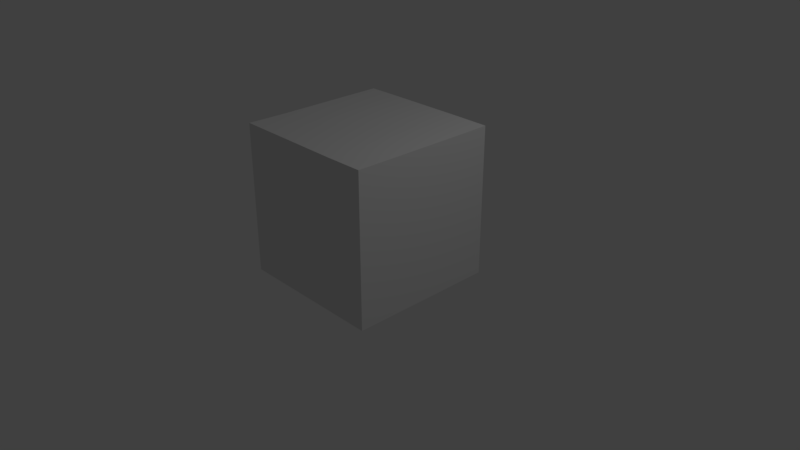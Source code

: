 # Source: tunnelCurve.blend  (saved by Blender 2.79.0; exported with 4.5.12 LTS)
import bpy
from mathutils import Matrix  # noqa: F401  (used for matrix-valued properties, if any)

bpy.ops.wm.read_factory_settings(use_empty=True)
scene = bpy.context.scene
scene.name = 'Scene'

# ---- collections
col_collection_1 = bpy.data.collections.new('Collection 1'); scene.collection.children.link(col_collection_1)

# ---- materials (node trees are filled in below, after node groups)
mat_material = bpy.data.materials.new('Material')
mat_material.alpha_threshold = 0.0
mat_material.use_transparent_shadow = False
mat_material.roughness = 0.5
mat_material.line_color = (0.0, 0.0, 0.0, 1.0)

# ---- material node trees

# ---- world
world_world = bpy.data.worlds.new('World'); scene.world = world_world
world_world.color = (0.05088, 0.05088, 0.05088)
world_world.use_sun_shadow = False
world_world.sun_shadow_jitter_overblur = 0.0
world_world.cycles.sampling_method = 'MANUAL'

# ---- cameras
cam_camera = bpy.data.cameras.new('Camera')
cam_camera.clip_end = 100.0
cam_camera.lens = 35.0
cam_camera.sensor_width = 32.0
cam_camera.sensor_height = 18.0
cam_camera.ortho_scale = 7.314
cam_camera.dof.focus_distance = 0.0
cam_camera.dof.aperture_fstop = 128.0

# ---- lights
light_lamp = bpy.data.lights.new('Lamp', 'POINT')
light_lamp.transmission_factor = 0.0
light_lamp.cutoff_distance = 30.0
light_lamp.energy = 100.0
light_lamp.shadow_buffer_clip_start = 1.001
light_lamp.shadow_soft_size = 0.1
light_lamp.shadow_maximum_resolution = 0.006
light_lamp.use_absolute_resolution = True

# ---- meshes
me_cube = bpy.data.meshes.new('Cube')
me_cube.from_pydata([(1.0, 1.0, -0.25), (1.0, -1.0, -0.25), (-1.0, -1.0, -0.25), (-1.0, 1.0, -0.25), (1.0, 1.0, 0.25), (1.0, -1.0, 0.2556), (-1.0, -1.0, 0.2556), (-1.0, 1.0, 0.25), (1.0, -2.98e-07, 0.25), (2.384e-07, 1.0, 0.25), (-3.576e-07, -1.0, 0.25), (-1.0, 2.384e-07, 0.25), (-5.96e-08, -5.96e-08, 0.25), (1.0, -0.5, 0.25), (-0.5, 1.0, 0.2556), (-0.5, -1.0, 0.2556), (-1.0, 0.5, 0.25), (1.0, 0.5, 0.25), (0.5, 1.0, 0.2556), (0.5, -1.0, 0.25), (-1.0, -0.5, 0.25), (-2.086e-07, -0.5, 0.25), (8.941e-08, 0.5, 0.25), (0.5, -1.788e-07, 0.25), (-0.5, 8.941e-08, 0.25), (-0.5, 0.5, 0.2556), (0.5, 0.5, 0.25), (0.5, -0.5, 0.2556), (-0.5, -0.5, 0.25), (1.0, -0.5, 1.507), (1.0, -1.0, 1.51), (-0.5, 1.0, 1.51), (-1.0, 1.0, 1.507), (-0.5, -1.0, 1.51), (-1.0, -1.0, 1.512), (-1.0, 0.5, 1.507), (1.0, 1.0, 1.507), (1.0, 0.5, 1.505), (0.5, 1.0, 1.51), (0.5, -1.0, 1.505), (-1.0, -0.5, 1.505), (-0.5, 0.5, 1.51), (0.5, 0.5, 1.504), (0.5, -0.5, 1.51), (-0.5, -0.5, 1.504), (0.9999, -0.5, 1.757), (0.9999, -1.0, 1.76), (-0.5001, 1.0, 1.76), (-1.0, 1.0, 1.757), (-0.5001, -1.0, 1.76), (-1.0, -1.0, 1.762), (-1.0, 0.5, 1.757), (0.9999, 1.0, 1.757), (0.9999, 0.5, 1.755), (0.4999, 1.0, 1.76), (0.4999, -1.0, 1.755), (-1.0, -0.5, 1.755), (-0.5001, 0.5, 1.762), (0.4999, 0.5, 1.757), (0.4999, -0.5, 1.762), (-0.5001, -0.5, 1.757)], [], [(0, 1, 2, 3), (42, 38, 18, 26), (0, 4, 17, 8, 13, 5, 1), (1, 5, 19, 10, 15, 6, 2), (2, 6, 20, 11, 16, 7, 3), (4, 0, 3, 7, 14, 9, 18), (26, 22, 12, 23), (25, 16, 11, 24), (22, 25, 24, 12), (5, 13, 29, 30), (23, 12, 21, 27), (12, 24, 28, 21), (24, 11, 20, 28), (40, 34, 50, 56), (30, 29, 45, 46), (32, 35, 51, 48), (35, 40, 56, 51), (14, 7, 32, 31), (17, 4, 36, 37), (28, 20, 40, 44), (6, 15, 33, 34), (4, 18, 38, 36), (7, 16, 35, 32), (19, 5, 30, 39), (20, 6, 34, 40), (35, 31, 41), (39, 30, 46, 55), (33, 39, 55, 49), (34, 33, 49, 50), (36, 38, 54, 52), (29, 37, 53, 45), (60, 56, 50, 49), (47, 48, 51, 57), (52, 54, 58, 53), (45, 59, 55, 46), (58, 57, 60, 59), (59, 60, 49, 55), (51, 56, 60, 57), (54, 47, 57, 58), (58, 59, 45, 53), (38, 31, 47, 54), (37, 36, 52, 53), (31, 32, 48, 47), (41, 44, 40, 35), (41, 42, 43, 44), (21, 28, 44, 43, 27), (19, 39, 33, 15, 10), (9, 14, 25, 22), (18, 9, 22, 26), (16, 25, 14), (42, 41, 31, 38), (23, 27, 43, 42, 26), (17, 37, 29, 13, 8), (31, 35, 16, 14)])
me_cube.materials.append(mat_material)
me_cube.use_remesh_preserve_volume = False
me_cube.use_remesh_preserve_attributes = False
me_cube.use_mirror_vertex_groups = False
me_cube.update()

# ---- objects
ob_cube = bpy.data.objects.new('Cube', me_cube)
ob_lamp = bpy.data.objects.new('Lamp', light_lamp)
ob_camera = bpy.data.objects.new('Camera', cam_camera)

# ---- transforms, parenting, visibility, modifiers, constraints
ob_cube.location = (0.0, 0.0, 0.0)
ob_cube.lock_rotations_4d = False
ob_cube.empty_display_type = 'ARROWS'
ob_cube.lineart.crease_threshold = 0.0
ob_lamp.location = (4.076, 1.005, 5.904)
ob_lamp.rotation_euler = (0.6503, 0.05522, 1.866)
ob_lamp.lock_rotations_4d = False
ob_lamp.empty_display_type = 'ARROWS'
ob_lamp.color = (0.0, 0.0, 0.0, 0.0)
ob_lamp.lineart.crease_threshold = 0.0
ob_camera.location = (7.481, -6.508, 5.344)
ob_camera.rotation_euler = (1.109, 0.0, 0.8149)
ob_camera.lock_rotations_4d = False
ob_camera.empty_display_type = 'ARROWS'
ob_camera.color = (0.0, 0.0, 0.0, 0.0)
ob_camera.display_type = 'WIRE'
ob_camera.lineart.crease_threshold = 0.0

# ---- collection membership
col_collection_1.objects.link(ob_cube)
col_collection_1.objects.link(ob_lamp)
col_collection_1.objects.link(ob_camera)

# ---- scene / render settings (as saved in the file)
scene.camera = ob_camera
scene.frame_start = 1; scene.frame_end = 250; scene.frame_set(1)
scene.render.engine = 'BLENDER_EEVEE_NEXT'
scene.render.resolution_percentage = 50
scene.render.dither_intensity = 0.0
scene.cycles.use_denoising = False
scene.cycles.samples = 128
scene.cycles.sampling_pattern = 'TABULATED_SOBOL'
scene.cycles.use_adaptive_sampling = False
scene.cycles.use_light_tree = False
scene.cycles.blur_glossy = 0.0
scene.cycles.sample_clamp_indirect = 0.0
scene.view_settings.view_transform = 'Standard'
bpy.context.view_layer.update()

